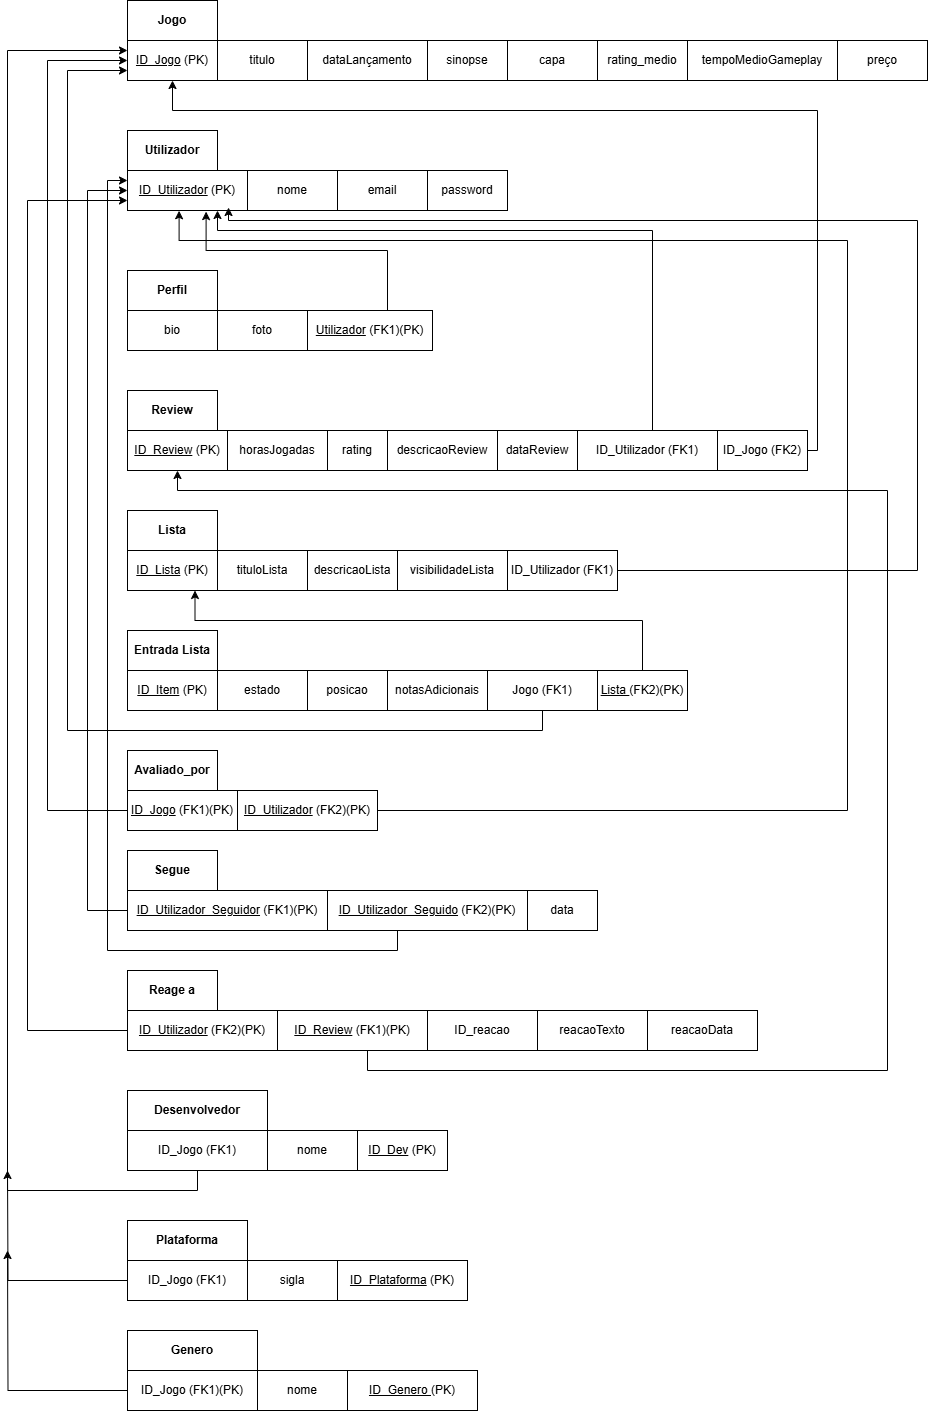

The diagram above was exported from draw.io. Its source (the exported page's mxGraphModel, read from the mxfile embedded in the PNG):
<mxGraphModel dx="1025" dy="1102" grid="1" gridSize="10" guides="1" tooltips="1" connect="1" arrows="1" fold="1" page="1" pageScale="1" pageWidth="1100" pageHeight="850" background="none" math="0" shadow="0">
  <root>
    <mxCell id="0" />
    <mxCell id="1" parent="0" />
    <mxCell id="w-150_M_w0rxMhPA8NQk-2" value="&lt;u&gt;ID_Jogo&lt;/u&gt; (PK)" style="html=1;whiteSpace=wrap;" parent="1" vertex="1">
      <mxGeometry x="170" y="50" width="90" height="40" as="geometry" />
    </mxCell>
    <mxCell id="Yx9rzeiFmaD3DJTqJOLv-1" value="titulo" style="html=1;whiteSpace=wrap;" parent="1" vertex="1">
      <mxGeometry x="260" y="50" width="90" height="40" as="geometry" />
    </mxCell>
    <mxCell id="Yx9rzeiFmaD3DJTqJOLv-2" value="dataLançamento" style="html=1;whiteSpace=wrap;" parent="1" vertex="1">
      <mxGeometry x="350" y="50" width="120" height="40" as="geometry" />
    </mxCell>
    <mxCell id="Yx9rzeiFmaD3DJTqJOLv-4" value="sinopse" style="html=1;whiteSpace=wrap;" parent="1" vertex="1">
      <mxGeometry x="470" y="50" width="80" height="40" as="geometry" />
    </mxCell>
    <mxCell id="Yx9rzeiFmaD3DJTqJOLv-5" value="capa" style="html=1;whiteSpace=wrap;" parent="1" vertex="1">
      <mxGeometry x="550" y="50" width="90" height="40" as="geometry" />
    </mxCell>
    <mxCell id="Yx9rzeiFmaD3DJTqJOLv-6" value="rating_medio" style="html=1;whiteSpace=wrap;" parent="1" vertex="1">
      <mxGeometry x="640" y="50" width="90" height="40" as="geometry" />
    </mxCell>
    <mxCell id="Yx9rzeiFmaD3DJTqJOLv-7" value="tempoMedioGameplay" style="html=1;whiteSpace=wrap;" parent="1" vertex="1">
      <mxGeometry x="730" y="50" width="150" height="40" as="geometry" />
    </mxCell>
    <mxCell id="Yx9rzeiFmaD3DJTqJOLv-8" value="preço" style="html=1;whiteSpace=wrap;" parent="1" vertex="1">
      <mxGeometry x="880" y="50" width="90" height="40" as="geometry" />
    </mxCell>
    <mxCell id="Yx9rzeiFmaD3DJTqJOLv-11" value="&lt;b&gt;Jogo&lt;/b&gt;" style="html=1;whiteSpace=wrap;align=center;" parent="1" vertex="1">
      <mxGeometry x="170" y="10" width="90" height="40" as="geometry" />
    </mxCell>
    <mxCell id="Yx9rzeiFmaD3DJTqJOLv-14" value="&lt;b&gt;Utilizador&lt;/b&gt;" style="html=1;whiteSpace=wrap;align=center;" parent="1" vertex="1">
      <mxGeometry x="170" y="140" width="90" height="40" as="geometry" />
    </mxCell>
    <mxCell id="Yx9rzeiFmaD3DJTqJOLv-15" value="&lt;u&gt;ID_Utilizador&lt;/u&gt;&amp;nbsp;(PK)" style="html=1;whiteSpace=wrap;align=center;" parent="1" vertex="1">
      <mxGeometry x="170" y="180" width="120" height="40" as="geometry" />
    </mxCell>
    <mxCell id="Yx9rzeiFmaD3DJTqJOLv-16" value="nome" style="html=1;whiteSpace=wrap;align=center;" parent="1" vertex="1">
      <mxGeometry x="290" y="180" width="90" height="40" as="geometry" />
    </mxCell>
    <mxCell id="Yx9rzeiFmaD3DJTqJOLv-17" value="Email" style="html=1;whiteSpace=wrap;align=center;" parent="1" vertex="1">
      <mxGeometry x="380" y="180" width="90" height="40" as="geometry" />
    </mxCell>
    <mxCell id="Yx9rzeiFmaD3DJTqJOLv-18" value="password" style="html=1;whiteSpace=wrap;align=center;" parent="1" vertex="1">
      <mxGeometry x="470" y="180" width="80" height="40" as="geometry" />
    </mxCell>
    <mxCell id="Yx9rzeiFmaD3DJTqJOLv-19" value="&lt;b&gt;Perfil&lt;/b&gt;" style="html=1;whiteSpace=wrap;align=center;" parent="1" vertex="1">
      <mxGeometry x="170" y="280" width="90" height="40" as="geometry" />
    </mxCell>
    <mxCell id="Yx9rzeiFmaD3DJTqJOLv-20" value="bio" style="html=1;whiteSpace=wrap;align=center;" parent="1" vertex="1">
      <mxGeometry x="170" y="320" width="90" height="40" as="geometry" />
    </mxCell>
    <mxCell id="-gpqoNupEz7fhKzFdzDi-2" value="email" style="html=1;whiteSpace=wrap;align=center;" parent="1" vertex="1">
      <mxGeometry x="380" y="180" width="90" height="40" as="geometry" />
    </mxCell>
    <mxCell id="Yx9rzeiFmaD3DJTqJOLv-21" value="foto" style="html=1;whiteSpace=wrap;align=center;" parent="1" vertex="1">
      <mxGeometry x="260" y="320" width="90" height="40" as="geometry" />
    </mxCell>
    <mxCell id="Yx9rzeiFmaD3DJTqJOLv-23" value="&lt;b&gt;Review&lt;/b&gt;" style="html=1;whiteSpace=wrap;align=center;" parent="1" vertex="1">
      <mxGeometry x="170" y="400" width="90" height="40" as="geometry" />
    </mxCell>
    <mxCell id="Yx9rzeiFmaD3DJTqJOLv-24" value="&lt;u&gt;ID_Review&lt;/u&gt;&amp;nbsp;(PK)" style="html=1;whiteSpace=wrap;align=center;" parent="1" vertex="1">
      <mxGeometry x="170" y="440" width="100" height="40" as="geometry" />
    </mxCell>
    <mxCell id="Yx9rzeiFmaD3DJTqJOLv-25" value="horasJogadas" style="html=1;whiteSpace=wrap;align=center;" parent="1" vertex="1">
      <mxGeometry x="270" y="440" width="100" height="40" as="geometry" />
    </mxCell>
    <mxCell id="Yx9rzeiFmaD3DJTqJOLv-26" value="rating" style="html=1;whiteSpace=wrap;align=center;" parent="1" vertex="1">
      <mxGeometry x="370" y="440" width="60" height="40" as="geometry" />
    </mxCell>
    <mxCell id="Yx9rzeiFmaD3DJTqJOLv-27" value="descricaoReview" style="html=1;whiteSpace=wrap;align=center;" parent="1" vertex="1">
      <mxGeometry x="430" y="440" width="110" height="40" as="geometry" />
    </mxCell>
    <mxCell id="Yx9rzeiFmaD3DJTqJOLv-28" value="&lt;b&gt;Lista&lt;/b&gt;" style="html=1;whiteSpace=wrap;align=center;" parent="1" vertex="1">
      <mxGeometry x="170" y="520" width="90" height="40" as="geometry" />
    </mxCell>
    <mxCell id="Yx9rzeiFmaD3DJTqJOLv-29" value="&lt;u&gt;ID_Lista&lt;/u&gt; (PK)" style="html=1;whiteSpace=wrap;align=center;" parent="1" vertex="1">
      <mxGeometry x="170" y="560" width="90" height="40" as="geometry" />
    </mxCell>
    <mxCell id="Yx9rzeiFmaD3DJTqJOLv-30" value="tituloLista" style="html=1;whiteSpace=wrap;align=center;" parent="1" vertex="1">
      <mxGeometry x="260" y="560" width="90" height="40" as="geometry" />
    </mxCell>
    <mxCell id="Yx9rzeiFmaD3DJTqJOLv-31" value="descricaoLista" style="html=1;whiteSpace=wrap;align=center;" parent="1" vertex="1">
      <mxGeometry x="350" y="560" width="90" height="40" as="geometry" />
    </mxCell>
    <mxCell id="Yx9rzeiFmaD3DJTqJOLv-32" value="visibilidadeLista" style="html=1;whiteSpace=wrap;align=center;" parent="1" vertex="1">
      <mxGeometry x="440" y="560" width="110" height="40" as="geometry" />
    </mxCell>
    <mxCell id="Yx9rzeiFmaD3DJTqJOLv-33" value="&lt;b&gt;Entrada Lista&lt;/b&gt;" style="html=1;whiteSpace=wrap;align=center;" parent="1" vertex="1">
      <mxGeometry x="170" y="640" width="90" height="40" as="geometry" />
    </mxCell>
    <mxCell id="Yx9rzeiFmaD3DJTqJOLv-34" value="&lt;u&gt;ID_Item&lt;/u&gt; (PK)" style="html=1;whiteSpace=wrap;align=center;" parent="1" vertex="1">
      <mxGeometry x="170" y="680" width="90" height="40" as="geometry" />
    </mxCell>
    <mxCell id="Yx9rzeiFmaD3DJTqJOLv-35" value="estado" style="html=1;whiteSpace=wrap;align=center;" parent="1" vertex="1">
      <mxGeometry x="260" y="680" width="90" height="40" as="geometry" />
    </mxCell>
    <mxCell id="Yx9rzeiFmaD3DJTqJOLv-36" value="posicao" style="html=1;whiteSpace=wrap;align=center;" parent="1" vertex="1">
      <mxGeometry x="350" y="680" width="80" height="40" as="geometry" />
    </mxCell>
    <mxCell id="muqC96Pak5PLZcNXNQB_-21" style="edgeStyle=orthogonalEdgeStyle;rounded=0;orthogonalLoop=1;jettySize=auto;html=1;exitX=0;exitY=0.5;exitDx=0;exitDy=0;entryX=1;entryY=0.5;entryDx=0;entryDy=0;" parent="1" source="Yx9rzeiFmaD3DJTqJOLv-37" target="Yx9rzeiFmaD3DJTqJOLv-36" edge="1">
      <mxGeometry relative="1" as="geometry" />
    </mxCell>
    <mxCell id="Yx9rzeiFmaD3DJTqJOLv-37" value="notasAdicionais" style="html=1;whiteSpace=wrap;align=center;" parent="1" vertex="1">
      <mxGeometry x="430" y="680" width="100" height="40" as="geometry" />
    </mxCell>
    <mxCell id="Yx9rzeiFmaD3DJTqJOLv-38" value="&lt;b&gt;Avaliado_por&lt;/b&gt;" style="html=1;whiteSpace=wrap;align=center;" parent="1" vertex="1">
      <mxGeometry x="170" y="760" width="90" height="40" as="geometry" />
    </mxCell>
    <mxCell id="Yx9rzeiFmaD3DJTqJOLv-41" style="edgeStyle=orthogonalEdgeStyle;rounded=0;orthogonalLoop=1;jettySize=auto;html=1;entryX=0;entryY=0.5;entryDx=0;entryDy=0;exitX=0;exitY=0.5;exitDx=0;exitDy=0;" parent="1" source="Yx9rzeiFmaD3DJTqJOLv-39" target="w-150_M_w0rxMhPA8NQk-2" edge="1">
      <mxGeometry relative="1" as="geometry">
        <Array as="points">
          <mxPoint x="90" y="820" />
          <mxPoint x="90" y="70" />
        </Array>
      </mxGeometry>
    </mxCell>
    <mxCell id="Yx9rzeiFmaD3DJTqJOLv-39" value="&lt;u&gt;ID_Jogo&lt;/u&gt;&amp;nbsp;(FK1)(PK)" style="html=1;whiteSpace=wrap;align=center;" parent="1" vertex="1">
      <mxGeometry x="170" y="800" width="110" height="40" as="geometry" />
    </mxCell>
    <mxCell id="Yx9rzeiFmaD3DJTqJOLv-42" style="edgeStyle=orthogonalEdgeStyle;rounded=0;orthogonalLoop=1;jettySize=auto;html=1;entryX=0.43;entryY=1.006;entryDx=0;entryDy=0;entryPerimeter=0;" parent="1" source="Yx9rzeiFmaD3DJTqJOLv-40" target="Yx9rzeiFmaD3DJTqJOLv-15" edge="1">
      <mxGeometry relative="1" as="geometry">
        <Array as="points">
          <mxPoint x="890" y="820" />
          <mxPoint x="890" y="250" />
          <mxPoint x="222" y="250" />
        </Array>
        <mxPoint x="190" y="240" as="targetPoint" />
      </mxGeometry>
    </mxCell>
    <mxCell id="Yx9rzeiFmaD3DJTqJOLv-40" value="&lt;u&gt;ID_Utilizador&lt;/u&gt; (FK2)(PK)" style="html=1;whiteSpace=wrap;align=center;" parent="1" vertex="1">
      <mxGeometry x="280" y="800" width="140" height="40" as="geometry" />
    </mxCell>
    <mxCell id="Yx9rzeiFmaD3DJTqJOLv-43" value="&lt;b&gt;Segue&lt;/b&gt;" style="html=1;whiteSpace=wrap;align=center;" parent="1" vertex="1">
      <mxGeometry x="170" y="860" width="90" height="40" as="geometry" />
    </mxCell>
    <mxCell id="Yx9rzeiFmaD3DJTqJOLv-50" style="edgeStyle=orthogonalEdgeStyle;rounded=0;orthogonalLoop=1;jettySize=auto;html=1;entryX=0;entryY=0.5;entryDx=0;entryDy=0;" parent="1" source="Yx9rzeiFmaD3DJTqJOLv-44" target="Yx9rzeiFmaD3DJTqJOLv-15" edge="1">
      <mxGeometry relative="1" as="geometry">
        <Array as="points">
          <mxPoint x="130" y="920" />
          <mxPoint x="130" y="200" />
        </Array>
      </mxGeometry>
    </mxCell>
    <mxCell id="Yx9rzeiFmaD3DJTqJOLv-44" value="&lt;u&gt;ID_Utilizador_Seguidor&lt;/u&gt; (FK1)(PK)" style="html=1;whiteSpace=wrap;align=center;" parent="1" vertex="1">
      <mxGeometry x="170" y="900" width="200" height="40" as="geometry" />
    </mxCell>
    <mxCell id="Yx9rzeiFmaD3DJTqJOLv-51" style="edgeStyle=orthogonalEdgeStyle;rounded=0;orthogonalLoop=1;jettySize=auto;html=1;entryX=0;entryY=0.25;entryDx=0;entryDy=0;" parent="1" source="Yx9rzeiFmaD3DJTqJOLv-45" target="Yx9rzeiFmaD3DJTqJOLv-15" edge="1">
      <mxGeometry relative="1" as="geometry">
        <Array as="points">
          <mxPoint x="440" y="960" />
          <mxPoint x="150" y="960" />
          <mxPoint x="150" y="190" />
        </Array>
        <mxPoint x="160" y="230" as="targetPoint" />
      </mxGeometry>
    </mxCell>
    <mxCell id="Yx9rzeiFmaD3DJTqJOLv-45" value="&lt;u&gt;ID_Utilizador_Seguido&lt;/u&gt; (FK2)(PK)" style="html=1;whiteSpace=wrap;align=center;" parent="1" vertex="1">
      <mxGeometry x="370" y="900" width="200" height="40" as="geometry" />
    </mxCell>
    <mxCell id="Yx9rzeiFmaD3DJTqJOLv-48" style="edgeStyle=orthogonalEdgeStyle;rounded=0;orthogonalLoop=1;jettySize=auto;html=1;entryX=0.5;entryY=1;entryDx=0;entryDy=0;" parent="1" source="Yx9rzeiFmaD3DJTqJOLv-46" target="w-150_M_w0rxMhPA8NQk-2" edge="1">
      <mxGeometry relative="1" as="geometry">
        <Array as="points">
          <mxPoint x="860" y="460" />
          <mxPoint x="860" y="120" />
          <mxPoint x="215" y="120" />
        </Array>
      </mxGeometry>
    </mxCell>
    <mxCell id="Yx9rzeiFmaD3DJTqJOLv-46" value="ID_Jogo (FK2)" style="html=1;whiteSpace=wrap;align=center;" parent="1" vertex="1">
      <mxGeometry x="760" y="440" width="90" height="40" as="geometry" />
    </mxCell>
    <mxCell id="Yx9rzeiFmaD3DJTqJOLv-52" value="&lt;u&gt;Utilizador&lt;/u&gt; (FK1)(PK)" style="html=1;whiteSpace=wrap;align=center;" parent="1" vertex="1">
      <mxGeometry x="350" y="320" width="125" height="40" as="geometry" />
    </mxCell>
    <mxCell id="Yx9rzeiFmaD3DJTqJOLv-53" style="edgeStyle=orthogonalEdgeStyle;rounded=0;orthogonalLoop=1;jettySize=auto;html=1;entryX=0.655;entryY=1.027;entryDx=0;entryDy=0;entryPerimeter=0;" parent="1" source="Yx9rzeiFmaD3DJTqJOLv-52" target="Yx9rzeiFmaD3DJTqJOLv-15" edge="1">
      <mxGeometry relative="1" as="geometry">
        <Array as="points">
          <mxPoint x="430" y="260" />
          <mxPoint x="249" y="260" />
        </Array>
      </mxGeometry>
    </mxCell>
    <mxCell id="Yx9rzeiFmaD3DJTqJOLv-54" value="&lt;b&gt;Reage a&lt;/b&gt;" style="html=1;whiteSpace=wrap;align=center;" parent="1" vertex="1">
      <mxGeometry x="170" y="980" width="90" height="40" as="geometry" />
    </mxCell>
    <mxCell id="Yx9rzeiFmaD3DJTqJOLv-58" style="edgeStyle=orthogonalEdgeStyle;rounded=0;orthogonalLoop=1;jettySize=auto;html=1;entryX=0;entryY=0.75;entryDx=0;entryDy=0;" parent="1" source="Yx9rzeiFmaD3DJTqJOLv-56" target="Yx9rzeiFmaD3DJTqJOLv-15" edge="1">
      <mxGeometry relative="1" as="geometry">
        <mxPoint x="80" y="200" as="targetPoint" />
        <Array as="points">
          <mxPoint x="70" y="1040" />
          <mxPoint x="70" y="210" />
        </Array>
      </mxGeometry>
    </mxCell>
    <mxCell id="Yx9rzeiFmaD3DJTqJOLv-56" value="&lt;u&gt;ID_Utilizador&lt;/u&gt; (FK2)(PK)" style="html=1;whiteSpace=wrap;align=center;" parent="1" vertex="1">
      <mxGeometry x="170" y="1020" width="150" height="40" as="geometry" />
    </mxCell>
    <mxCell id="Yx9rzeiFmaD3DJTqJOLv-59" style="edgeStyle=orthogonalEdgeStyle;rounded=0;orthogonalLoop=1;jettySize=auto;html=1;entryX=0.5;entryY=1;entryDx=0;entryDy=0;exitX=0.5;exitY=1;exitDx=0;exitDy=0;" parent="1" source="Yx9rzeiFmaD3DJTqJOLv-57" target="Yx9rzeiFmaD3DJTqJOLv-24" edge="1">
      <mxGeometry relative="1" as="geometry">
        <Array as="points">
          <mxPoint x="410" y="1060" />
          <mxPoint x="410" y="1080" />
          <mxPoint x="930" y="1080" />
          <mxPoint x="930" y="500" />
          <mxPoint x="220" y="500" />
        </Array>
        <mxPoint x="570" y="1040" as="sourcePoint" />
      </mxGeometry>
    </mxCell>
    <mxCell id="Yx9rzeiFmaD3DJTqJOLv-57" value="&lt;u&gt;ID_Review&lt;/u&gt; (FK1)(PK)" style="html=1;whiteSpace=wrap;align=center;" parent="1" vertex="1">
      <mxGeometry x="320" y="1020" width="150" height="40" as="geometry" />
    </mxCell>
    <mxCell id="muqC96Pak5PLZcNXNQB_-5" style="edgeStyle=orthogonalEdgeStyle;rounded=0;orthogonalLoop=1;jettySize=auto;html=1;entryX=0.75;entryY=1;entryDx=0;entryDy=0;exitX=0.5;exitY=0;exitDx=0;exitDy=0;" parent="1" source="Yx9rzeiFmaD3DJTqJOLv-60" target="Yx9rzeiFmaD3DJTqJOLv-29" edge="1">
      <mxGeometry relative="1" as="geometry">
        <Array as="points">
          <mxPoint x="685" y="630" />
          <mxPoint x="238" y="630" />
        </Array>
      </mxGeometry>
    </mxCell>
    <mxCell id="Yx9rzeiFmaD3DJTqJOLv-60" value="&lt;u&gt;Lista &lt;/u&gt;(FK2)(PK)" style="html=1;whiteSpace=wrap;align=center;" parent="1" vertex="1">
      <mxGeometry x="640" y="680" width="90" height="40" as="geometry" />
    </mxCell>
    <mxCell id="muqC96Pak5PLZcNXNQB_-7" style="edgeStyle=orthogonalEdgeStyle;rounded=0;orthogonalLoop=1;jettySize=auto;html=1;entryX=0.75;entryY=1;entryDx=0;entryDy=0;" parent="1" source="muqC96Pak5PLZcNXNQB_-6" target="Yx9rzeiFmaD3DJTqJOLv-15" edge="1">
      <mxGeometry relative="1" as="geometry">
        <Array as="points">
          <mxPoint x="695" y="240" />
          <mxPoint x="260" y="240" />
        </Array>
      </mxGeometry>
    </mxCell>
    <mxCell id="muqC96Pak5PLZcNXNQB_-6" value="ID_Utilizador&amp;nbsp;(FK1)" style="html=1;whiteSpace=wrap;align=center;" parent="1" vertex="1">
      <mxGeometry x="620" y="440" width="140" height="40" as="geometry" />
    </mxCell>
    <mxCell id="muqC96Pak5PLZcNXNQB_-8" value="&lt;b&gt;Desenvolvedor&lt;/b&gt;" style="rounded=0;whiteSpace=wrap;html=1;" parent="1" vertex="1">
      <mxGeometry x="170" y="1100" width="140" height="40" as="geometry" />
    </mxCell>
    <mxCell id="muqC96Pak5PLZcNXNQB_-9" value="&lt;b&gt;Plataforma&lt;/b&gt;" style="rounded=0;whiteSpace=wrap;html=1;" parent="1" vertex="1">
      <mxGeometry x="170" y="1230" width="120" height="40" as="geometry" />
    </mxCell>
    <mxCell id="muqC96Pak5PLZcNXNQB_-10" value="&lt;b&gt;Genero&lt;/b&gt;" style="rounded=0;whiteSpace=wrap;html=1;" parent="1" vertex="1">
      <mxGeometry x="170" y="1340" width="130" height="40" as="geometry" />
    </mxCell>
    <mxCell id="lej0lmti28TahJsoQkOw-1" style="edgeStyle=orthogonalEdgeStyle;rounded=0;orthogonalLoop=1;jettySize=auto;html=1;entryX=0;entryY=0.25;entryDx=0;entryDy=0;exitX=0.5;exitY=1;exitDx=0;exitDy=0;" parent="1" source="muqC96Pak5PLZcNXNQB_-12" target="w-150_M_w0rxMhPA8NQk-2" edge="1">
      <mxGeometry relative="1" as="geometry">
        <Array as="points">
          <mxPoint x="240" y="1200" />
          <mxPoint x="50" y="1200" />
          <mxPoint x="50" y="60" />
        </Array>
      </mxGeometry>
    </mxCell>
    <mxCell id="muqC96Pak5PLZcNXNQB_-12" value="ID_Jogo&amp;nbsp;(FK1)" style="html=1;whiteSpace=wrap;align=center;" parent="1" vertex="1">
      <mxGeometry x="170" y="1140" width="140" height="40" as="geometry" />
    </mxCell>
    <mxCell id="tCZFZMLlAhDH7Dv3mMTd-2" style="edgeStyle=orthogonalEdgeStyle;rounded=0;orthogonalLoop=1;jettySize=auto;html=1;" parent="1" source="muqC96Pak5PLZcNXNQB_-14" edge="1">
      <mxGeometry relative="1" as="geometry">
        <mxPoint x="50" y="1180" as="targetPoint" />
      </mxGeometry>
    </mxCell>
    <mxCell id="muqC96Pak5PLZcNXNQB_-14" value="ID_Jogo&amp;nbsp;(FK1)" style="html=1;whiteSpace=wrap;align=center;" parent="1" vertex="1">
      <mxGeometry x="170" y="1270" width="120" height="40" as="geometry" />
    </mxCell>
    <mxCell id="tCZFZMLlAhDH7Dv3mMTd-5" style="edgeStyle=orthogonalEdgeStyle;rounded=0;orthogonalLoop=1;jettySize=auto;html=1;" parent="1" source="muqC96Pak5PLZcNXNQB_-16" edge="1">
      <mxGeometry relative="1" as="geometry">
        <mxPoint x="50" y="1260" as="targetPoint" />
      </mxGeometry>
    </mxCell>
    <mxCell id="muqC96Pak5PLZcNXNQB_-16" value="ID_Jogo&amp;nbsp;(FK1)(PK)" style="html=1;whiteSpace=wrap;align=center;" parent="1" vertex="1">
      <mxGeometry x="170" y="1380" width="130" height="40" as="geometry" />
    </mxCell>
    <mxCell id="muqC96Pak5PLZcNXNQB_-22" style="edgeStyle=orthogonalEdgeStyle;rounded=0;orthogonalLoop=1;jettySize=auto;html=1;entryX=0;entryY=0.75;entryDx=0;entryDy=0;" parent="1" source="muqC96Pak5PLZcNXNQB_-20" target="w-150_M_w0rxMhPA8NQk-2" edge="1">
      <mxGeometry relative="1" as="geometry">
        <Array as="points">
          <mxPoint x="585" y="740" />
          <mxPoint x="110" y="740" />
          <mxPoint x="110" y="80" />
        </Array>
      </mxGeometry>
    </mxCell>
    <mxCell id="muqC96Pak5PLZcNXNQB_-20" value="Jogo&amp;nbsp;(FK1)" style="html=1;whiteSpace=wrap;align=center;" parent="1" vertex="1">
      <mxGeometry x="530" y="680" width="110" height="40" as="geometry" />
    </mxCell>
    <mxCell id="muqC96Pak5PLZcNXNQB_-23" value="ID_reacao" style="html=1;whiteSpace=wrap;align=center;" parent="1" vertex="1">
      <mxGeometry x="470" y="1020" width="110" height="40" as="geometry" />
    </mxCell>
    <mxCell id="muqC96Pak5PLZcNXNQB_-24" value="reacaoTexto" style="html=1;whiteSpace=wrap;align=center;" parent="1" vertex="1">
      <mxGeometry x="580" y="1020" width="110" height="40" as="geometry" />
    </mxCell>
    <mxCell id="muqC96Pak5PLZcNXNQB_-25" value="reacaoData" style="html=1;whiteSpace=wrap;align=center;" parent="1" vertex="1">
      <mxGeometry x="690" y="1020" width="110" height="40" as="geometry" />
    </mxCell>
    <mxCell id="muqC96Pak5PLZcNXNQB_-26" value="dataReview" style="html=1;whiteSpace=wrap;align=center;" parent="1" vertex="1">
      <mxGeometry x="540" y="440" width="80" height="40" as="geometry" />
    </mxCell>
    <mxCell id="muqC96Pak5PLZcNXNQB_-27" value="data" style="html=1;whiteSpace=wrap;align=center;" parent="1" vertex="1">
      <mxGeometry x="570" y="900" width="70" height="40" as="geometry" />
    </mxCell>
    <mxCell id="ulqmkQf1GFDw6ZkhuLE1-2" style="edgeStyle=orthogonalEdgeStyle;rounded=0;orthogonalLoop=1;jettySize=auto;html=1;entryX=0.842;entryY=0.925;entryDx=0;entryDy=0;entryPerimeter=0;" parent="1" source="ulqmkQf1GFDw6ZkhuLE1-1" target="Yx9rzeiFmaD3DJTqJOLv-15" edge="1">
      <mxGeometry relative="1" as="geometry">
        <mxPoint x="980" y="240" as="targetPoint" />
        <Array as="points">
          <mxPoint x="960" y="580" />
          <mxPoint x="960" y="230" />
          <mxPoint x="271" y="230" />
        </Array>
      </mxGeometry>
    </mxCell>
    <mxCell id="ulqmkQf1GFDw6ZkhuLE1-1" value="ID_Utilizador (FK1)" style="html=1;whiteSpace=wrap;align=center;" parent="1" vertex="1">
      <mxGeometry x="550" y="560" width="110" height="40" as="geometry" />
    </mxCell>
    <mxCell id="tCZFZMLlAhDH7Dv3mMTd-8" value="nome" style="html=1;whiteSpace=wrap;align=center;" parent="1" vertex="1">
      <mxGeometry x="310" y="1140" width="90" height="40" as="geometry" />
    </mxCell>
    <mxCell id="tCZFZMLlAhDH7Dv3mMTd-9" value="&lt;u&gt;ID_Dev&lt;/u&gt; (PK)" style="html=1;whiteSpace=wrap;align=center;" parent="1" vertex="1">
      <mxGeometry x="400" y="1140" width="90" height="40" as="geometry" />
    </mxCell>
    <mxCell id="tCZFZMLlAhDH7Dv3mMTd-10" value="sigla" style="html=1;whiteSpace=wrap;align=center;" parent="1" vertex="1">
      <mxGeometry x="290" y="1270" width="90" height="40" as="geometry" />
    </mxCell>
    <mxCell id="tCZFZMLlAhDH7Dv3mMTd-11" value="&lt;u&gt;ID_Plataforma&lt;/u&gt;&amp;nbsp;(PK)" style="html=1;whiteSpace=wrap;align=center;" parent="1" vertex="1">
      <mxGeometry x="380" y="1270" width="130" height="40" as="geometry" />
    </mxCell>
    <mxCell id="tCZFZMLlAhDH7Dv3mMTd-12" value="nome" style="html=1;whiteSpace=wrap;align=center;" parent="1" vertex="1">
      <mxGeometry x="300" y="1380" width="90" height="40" as="geometry" />
    </mxCell>
    <mxCell id="tCZFZMLlAhDH7Dv3mMTd-14" value="&lt;u&gt;ID_Genero&amp;nbsp;&lt;/u&gt;(PK)" style="html=1;whiteSpace=wrap;align=center;" parent="1" vertex="1">
      <mxGeometry x="390" y="1380" width="130" height="40" as="geometry" />
    </mxCell>
  </root>
</mxGraphModel>